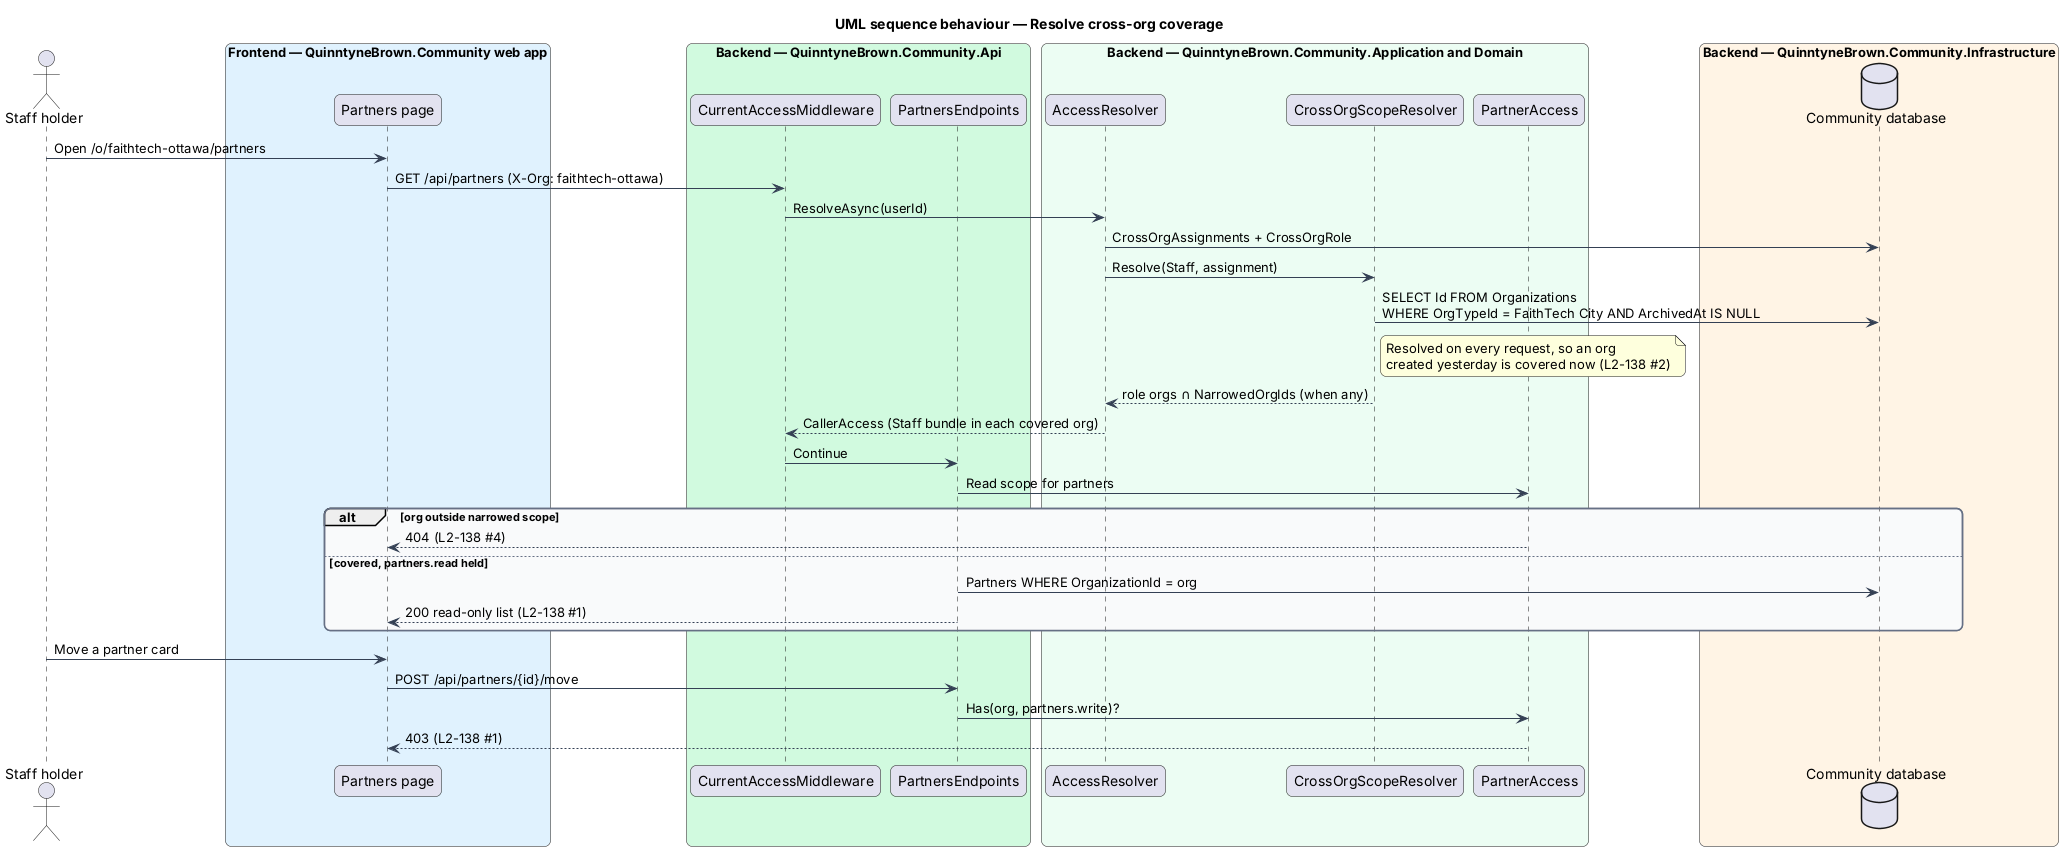

The diagram above was rendered by PlantUML. Its source (embedded in the PNG):
@startuml
title UML sequence behaviour — Resolve cross-org coverage
skinparam backgroundColor #FFFFFF
skinparam shadowing false
skinparam roundcorner 12
skinparam defaultFontName Arial
skinparam ArrowColor #344054
skinparam rectangle {
  BorderColor #344054
  FontColor #101828
}
skinparam package {
  BorderColor #667085
  FontColor #101828
  BackgroundColor #F9FAFB
}
actor "Staff holder" as actor
box "Frontend — QuinntyneBrown.Community web app" #E0F2FE
  participant "Partners page" as page
end box
box "Backend — QuinntyneBrown.Community.Api" #D1FADF
  participant "CurrentAccessMiddleware" as mw
  participant "PartnersEndpoints" as ep
end box
box "Backend — QuinntyneBrown.Community.Application and Domain" #ECFDF3
  participant "AccessResolver" as res
  participant "CrossOrgScopeResolver" as scope
  participant "PartnerAccess" as acc
end box
box "Backend — QuinntyneBrown.Community.Infrastructure" #FFF4E5
  database "Community database" as db
end box
actor -> page : Open /o/faithtech-ottawa/partners
page -> mw : GET /api/partners (X-Org: faithtech-ottawa)
mw -> res : ResolveAsync(userId)
res -> db : CrossOrgAssignments + CrossOrgRole
res -> scope : Resolve(Staff, assignment)
scope -> db : SELECT Id FROM Organizations\nWHERE OrgTypeId = FaithTech City AND ArchivedAt IS NULL
note right of scope : Resolved on every request, so an org\ncreated yesterday is covered now (L2-138 #2)
scope --> res : role orgs ∩ NarrowedOrgIds (when any)
res --> mw : CallerAccess (Staff bundle in each covered org)
mw -> ep : Continue
ep -> acc : Read scope for partners
alt org outside narrowed scope
  acc --> page : 404 (L2-138 #4)
else covered, partners.read held
  ep -> db : Partners WHERE OrganizationId = org
  ep --> page : 200 read-only list (L2-138 #1)
end
actor -> page : Move a partner card
page -> ep : POST /api/partners/{id}/move
ep -> acc : Has(org, partners.write)?
acc --> page : 403 (L2-138 #1)
@enduml